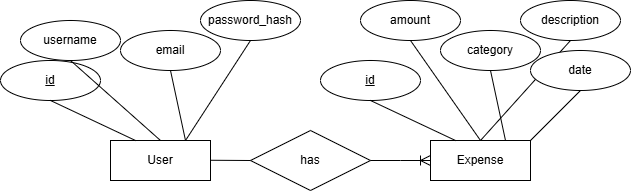

The diagram above was exported from draw.io. Its source (the exported page's mxGraphModel, read from the mxfile embedded in the PNG):
<mxGraphModel dx="680" dy="395" grid="1" gridSize="10" guides="1" tooltips="1" connect="1" arrows="1" fold="1" page="1" pageScale="1" pageWidth="850" pageHeight="1100" math="0" shadow="0" extFonts="Permanent Marker^https://fonts.googleapis.com/css?family=Permanent+Marker">
  <root>
    <mxCell id="0" />
    <mxCell id="1" parent="0" />
    <mxCell id="c4zMV3OpdQ1Y6UIjPcON-1" value="User" style="whiteSpace=wrap;html=1;align=center;" vertex="1" parent="1">
      <mxGeometry x="300" y="290" width="100" height="40" as="geometry" />
    </mxCell>
    <mxCell id="c4zMV3OpdQ1Y6UIjPcON-2" value="&lt;u&gt;id&lt;/u&gt;" style="ellipse;whiteSpace=wrap;html=1;align=center;" vertex="1" parent="1">
      <mxGeometry x="190" y="210" width="100" height="40" as="geometry" />
    </mxCell>
    <mxCell id="c4zMV3OpdQ1Y6UIjPcON-5" value="username" style="ellipse;whiteSpace=wrap;html=1;align=center;" vertex="1" parent="1">
      <mxGeometry x="210" y="170" width="100" height="40" as="geometry" />
    </mxCell>
    <mxCell id="c4zMV3OpdQ1Y6UIjPcON-7" value="" style="endArrow=none;html=1;rounded=0;fontSize=12;startSize=8;endSize=8;curved=1;exitX=0.5;exitY=1;exitDx=0;exitDy=0;entryX=0.25;entryY=0;entryDx=0;entryDy=0;" edge="1" parent="1" source="c4zMV3OpdQ1Y6UIjPcON-2" target="c4zMV3OpdQ1Y6UIjPcON-1">
      <mxGeometry relative="1" as="geometry">
        <mxPoint x="230" y="310" as="sourcePoint" />
        <mxPoint x="390" y="310" as="targetPoint" />
      </mxGeometry>
    </mxCell>
    <mxCell id="c4zMV3OpdQ1Y6UIjPcON-8" value="" style="endArrow=none;html=1;rounded=0;fontSize=12;startSize=8;endSize=8;curved=1;exitX=0.5;exitY=1;exitDx=0;exitDy=0;entryX=0.5;entryY=0;entryDx=0;entryDy=0;" edge="1" parent="1" source="c4zMV3OpdQ1Y6UIjPcON-5" target="c4zMV3OpdQ1Y6UIjPcON-1">
      <mxGeometry relative="1" as="geometry">
        <mxPoint x="320" y="270" as="sourcePoint" />
        <mxPoint x="335" y="300" as="targetPoint" />
      </mxGeometry>
    </mxCell>
    <mxCell id="c4zMV3OpdQ1Y6UIjPcON-9" value="email" style="ellipse;whiteSpace=wrap;html=1;align=center;" vertex="1" parent="1">
      <mxGeometry x="310" y="180" width="100" height="40" as="geometry" />
    </mxCell>
    <mxCell id="c4zMV3OpdQ1Y6UIjPcON-10" value="" style="endArrow=none;html=1;rounded=0;fontSize=12;startSize=8;endSize=8;curved=1;exitX=0.5;exitY=1;exitDx=0;exitDy=0;entryX=0.75;entryY=0;entryDx=0;entryDy=0;" edge="1" parent="1" source="c4zMV3OpdQ1Y6UIjPcON-9" target="c4zMV3OpdQ1Y6UIjPcON-1">
      <mxGeometry relative="1" as="geometry">
        <mxPoint x="330" y="280" as="sourcePoint" />
        <mxPoint x="360" y="300" as="targetPoint" />
      </mxGeometry>
    </mxCell>
    <mxCell id="c4zMV3OpdQ1Y6UIjPcON-11" value="password_hash" style="ellipse;whiteSpace=wrap;html=1;align=center;" vertex="1" parent="1">
      <mxGeometry x="390" y="150" width="100" height="40" as="geometry" />
    </mxCell>
    <mxCell id="c4zMV3OpdQ1Y6UIjPcON-12" value="" style="endArrow=none;html=1;rounded=0;fontSize=12;startSize=8;endSize=8;curved=1;exitX=0.5;exitY=1;exitDx=0;exitDy=0;entryX=0.75;entryY=0;entryDx=0;entryDy=0;" edge="1" parent="1" source="c4zMV3OpdQ1Y6UIjPcON-11" target="c4zMV3OpdQ1Y6UIjPcON-1">
      <mxGeometry relative="1" as="geometry">
        <mxPoint x="530" y="270" as="sourcePoint" />
        <mxPoint x="560" y="290" as="targetPoint" />
      </mxGeometry>
    </mxCell>
    <mxCell id="c4zMV3OpdQ1Y6UIjPcON-13" value="has" style="shape=rhombus;perimeter=rhombusPerimeter;whiteSpace=wrap;html=1;align=center;" vertex="1" parent="1">
      <mxGeometry x="440" y="280" width="120" height="60" as="geometry" />
    </mxCell>
    <mxCell id="c4zMV3OpdQ1Y6UIjPcON-15" value="" style="endArrow=none;html=1;rounded=0;fontSize=12;startSize=8;endSize=8;curved=1;entryX=0;entryY=0.5;entryDx=0;entryDy=0;" edge="1" parent="1" target="c4zMV3OpdQ1Y6UIjPcON-13">
      <mxGeometry relative="1" as="geometry">
        <mxPoint x="400" y="309.76" as="sourcePoint" />
        <mxPoint x="560" y="309.76" as="targetPoint" />
      </mxGeometry>
    </mxCell>
    <mxCell id="c4zMV3OpdQ1Y6UIjPcON-17" value="Expense" style="whiteSpace=wrap;html=1;align=center;" vertex="1" parent="1">
      <mxGeometry x="620" y="290" width="100" height="40" as="geometry" />
    </mxCell>
    <mxCell id="c4zMV3OpdQ1Y6UIjPcON-18" value="&lt;u&gt;id&lt;/u&gt;" style="ellipse;whiteSpace=wrap;html=1;align=center;" vertex="1" parent="1">
      <mxGeometry x="510" y="210" width="100" height="40" as="geometry" />
    </mxCell>
    <mxCell id="c4zMV3OpdQ1Y6UIjPcON-19" value="amount" style="ellipse;whiteSpace=wrap;html=1;align=center;" vertex="1" parent="1">
      <mxGeometry x="550" y="150" width="100" height="40" as="geometry" />
    </mxCell>
    <mxCell id="c4zMV3OpdQ1Y6UIjPcON-20" value="" style="endArrow=none;html=1;rounded=0;fontSize=12;startSize=8;endSize=8;curved=1;exitX=0.5;exitY=1;exitDx=0;exitDy=0;entryX=0.25;entryY=0;entryDx=0;entryDy=0;" edge="1" parent="1" source="c4zMV3OpdQ1Y6UIjPcON-18" target="c4zMV3OpdQ1Y6UIjPcON-17">
      <mxGeometry relative="1" as="geometry">
        <mxPoint x="550" y="310" as="sourcePoint" />
        <mxPoint x="710" y="310" as="targetPoint" />
      </mxGeometry>
    </mxCell>
    <mxCell id="c4zMV3OpdQ1Y6UIjPcON-21" value="" style="endArrow=none;html=1;rounded=0;fontSize=12;startSize=8;endSize=8;curved=1;exitX=0.5;exitY=1;exitDx=0;exitDy=0;entryX=0.5;entryY=0;entryDx=0;entryDy=0;" edge="1" parent="1" source="c4zMV3OpdQ1Y6UIjPcON-19" target="c4zMV3OpdQ1Y6UIjPcON-17">
      <mxGeometry relative="1" as="geometry">
        <mxPoint x="640" y="270" as="sourcePoint" />
        <mxPoint x="655" y="300" as="targetPoint" />
      </mxGeometry>
    </mxCell>
    <mxCell id="c4zMV3OpdQ1Y6UIjPcON-22" value="category" style="ellipse;whiteSpace=wrap;html=1;align=center;" vertex="1" parent="1">
      <mxGeometry x="630" y="180" width="100" height="40" as="geometry" />
    </mxCell>
    <mxCell id="c4zMV3OpdQ1Y6UIjPcON-23" value="" style="endArrow=none;html=1;rounded=0;fontSize=12;startSize=8;endSize=8;curved=1;exitX=0.5;exitY=1;exitDx=0;exitDy=0;entryX=0.75;entryY=0;entryDx=0;entryDy=0;" edge="1" parent="1" source="c4zMV3OpdQ1Y6UIjPcON-22" target="c4zMV3OpdQ1Y6UIjPcON-17">
      <mxGeometry relative="1" as="geometry">
        <mxPoint x="650" y="280" as="sourcePoint" />
        <mxPoint x="680" y="300" as="targetPoint" />
      </mxGeometry>
    </mxCell>
    <mxCell id="c4zMV3OpdQ1Y6UIjPcON-24" value="description" style="ellipse;whiteSpace=wrap;html=1;align=center;" vertex="1" parent="1">
      <mxGeometry x="710" y="150" width="100" height="40" as="geometry" />
    </mxCell>
    <mxCell id="c4zMV3OpdQ1Y6UIjPcON-25" value="" style="endArrow=none;html=1;rounded=0;fontSize=12;startSize=8;endSize=8;curved=1;exitX=0.5;exitY=1;exitDx=0;exitDy=0;entryX=0.5;entryY=0;entryDx=0;entryDy=0;" edge="1" parent="1" source="c4zMV3OpdQ1Y6UIjPcON-24" target="c4zMV3OpdQ1Y6UIjPcON-17">
      <mxGeometry relative="1" as="geometry">
        <mxPoint x="850" y="270" as="sourcePoint" />
        <mxPoint x="880" y="290" as="targetPoint" />
      </mxGeometry>
    </mxCell>
    <mxCell id="c4zMV3OpdQ1Y6UIjPcON-26" value="" style="edgeStyle=entityRelationEdgeStyle;fontSize=12;html=1;endArrow=ERoneToMany;rounded=0;startSize=8;endSize=8;curved=1;exitX=1;exitY=0.5;exitDx=0;exitDy=0;entryX=0;entryY=0.5;entryDx=0;entryDy=0;" edge="1" parent="1" source="c4zMV3OpdQ1Y6UIjPcON-13" target="c4zMV3OpdQ1Y6UIjPcON-17">
      <mxGeometry width="100" height="100" relative="1" as="geometry">
        <mxPoint x="640.0000000000002" y="400" as="sourcePoint" />
        <mxPoint x="590" y="320" as="targetPoint" />
      </mxGeometry>
    </mxCell>
    <mxCell id="c4zMV3OpdQ1Y6UIjPcON-27" value="date" style="ellipse;whiteSpace=wrap;html=1;align=center;" vertex="1" parent="1">
      <mxGeometry x="720" y="200" width="100" height="40" as="geometry" />
    </mxCell>
    <mxCell id="c4zMV3OpdQ1Y6UIjPcON-28" value="" style="endArrow=none;html=1;rounded=0;fontSize=12;startSize=8;endSize=8;curved=1;exitX=0.5;exitY=1;exitDx=0;exitDy=0;entryX=1;entryY=0;entryDx=0;entryDy=0;" edge="1" parent="1" source="c4zMV3OpdQ1Y6UIjPcON-27" target="c4zMV3OpdQ1Y6UIjPcON-17">
      <mxGeometry relative="1" as="geometry">
        <mxPoint x="750" y="300" as="sourcePoint" />
        <mxPoint x="795" y="310" as="targetPoint" />
      </mxGeometry>
    </mxCell>
  </root>
</mxGraphModel>